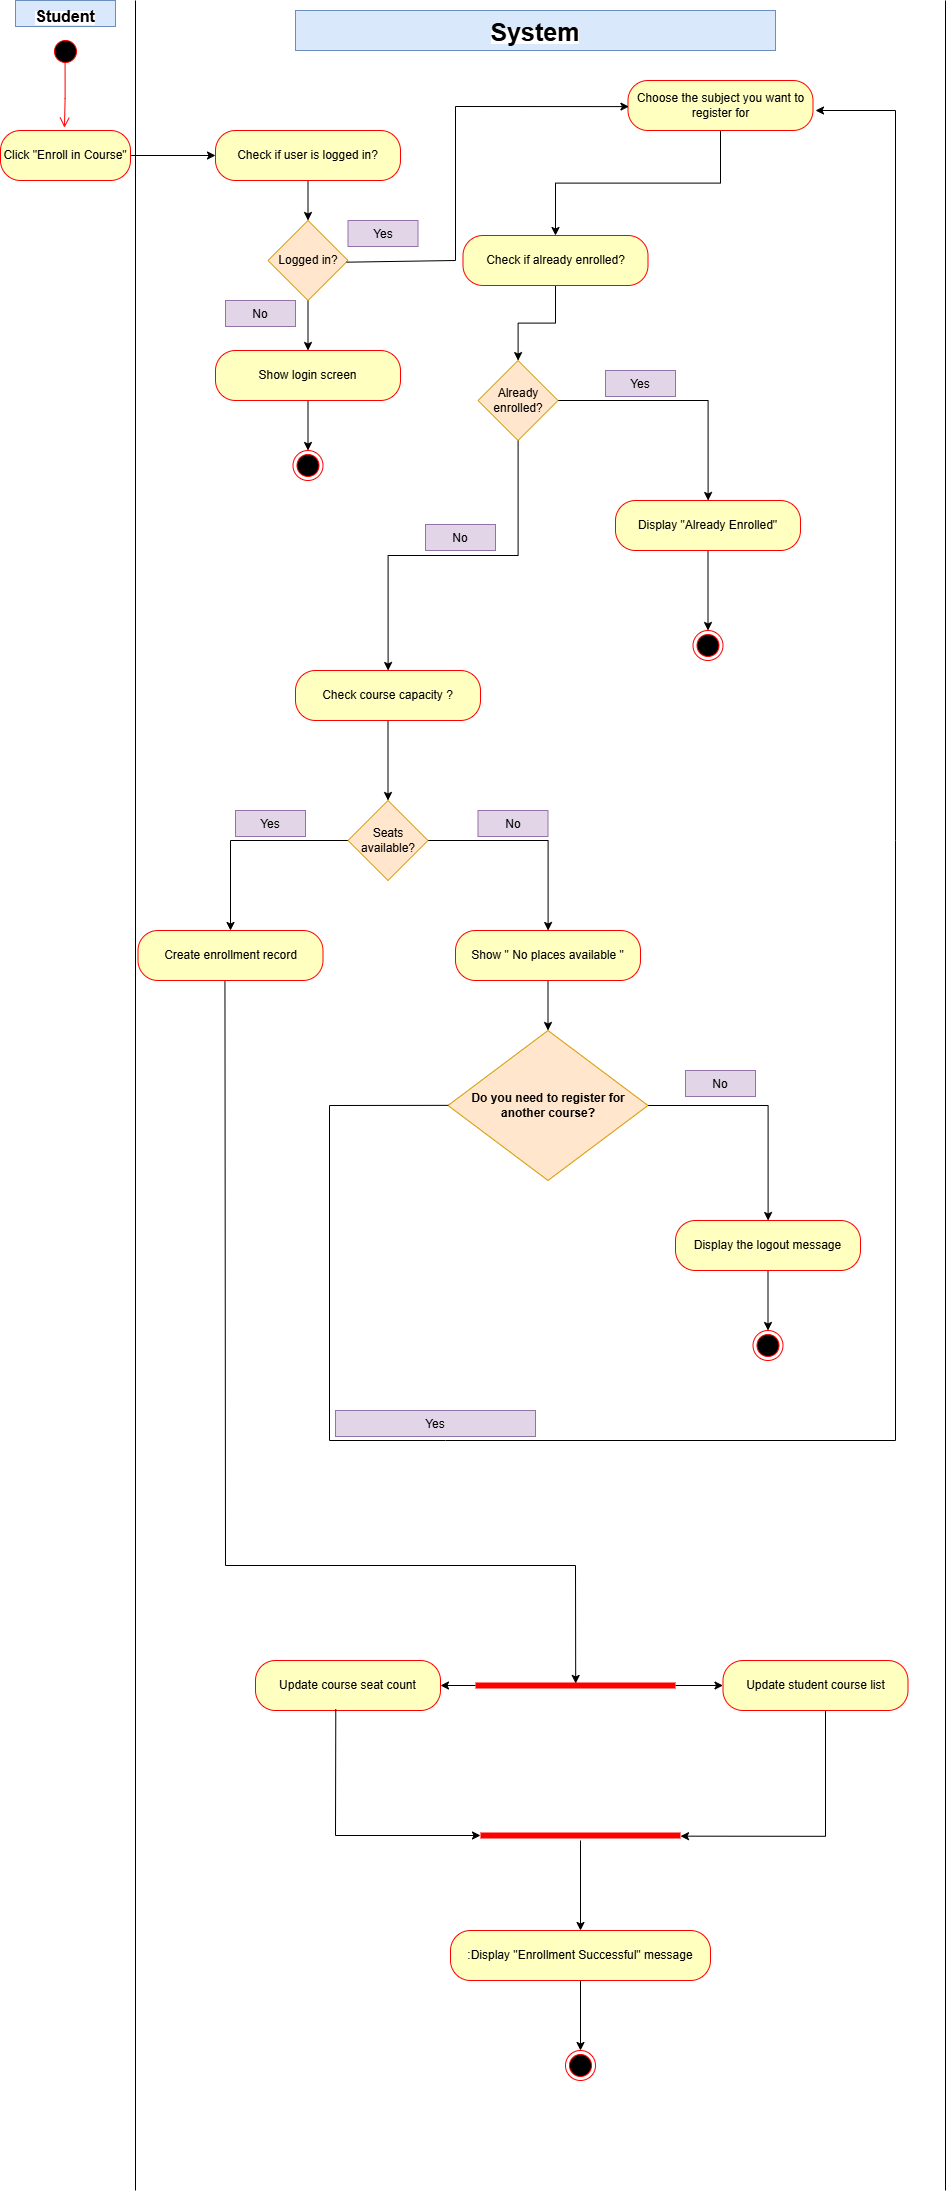

The diagram above was exported from draw.io. Its source (the exported page's mxGraphModel, read from the mxfile embedded in the PNG):
<mxGraphModel dx="1572" dy="942" grid="1" gridSize="10" guides="1" tooltips="1" connect="0" arrows="1" fold="1" page="1" pageScale="1" pageWidth="850" pageHeight="1100" math="0" shadow="0">
  <root>
    <mxCell id="0" />
    <mxCell id="1" parent="0" />
    <mxCell id="Gr2Wcjzn4uvrBgq8fH2K-1" value="&lt;span style=&quot;background-color: light-dark(#ffffff, var(--ge-dark-color, #121212));&quot;&gt;&lt;b&gt;&lt;font style=&quot;font-size: 16px;&quot;&gt;Student&lt;/font&gt;&lt;/b&gt;&lt;/span&gt;" style="text;strokeColor=#6c8ebf;fillColor=#dae8fc;align=center;verticalAlign=top;spacingLeft=4;spacingRight=4;overflow=hidden;rotatable=0;points=[[0,0.5],[1,0.5]];portConstraint=eastwest;whiteSpace=wrap;html=1;" parent="1" vertex="1">
      <mxGeometry x="40" width="100" height="26" as="geometry" />
    </mxCell>
    <mxCell id="Gr2Wcjzn4uvrBgq8fH2K-2" value="&lt;span style=&quot;background-color: rgb(255, 255, 255);&quot;&gt;&lt;font style=&quot;font-size: 25px;&quot;&gt;&lt;b&gt;System&lt;/b&gt;&lt;/font&gt;&lt;/span&gt;" style="text;strokeColor=#6c8ebf;fillColor=#dae8fc;align=center;verticalAlign=top;spacingLeft=4;spacingRight=4;overflow=hidden;rotatable=0;points=[[0,0.5],[1,0.5]];portConstraint=eastwest;whiteSpace=wrap;html=1;" parent="1" vertex="1">
      <mxGeometry x="320" y="10" width="480" height="40" as="geometry" />
    </mxCell>
    <mxCell id="Gr2Wcjzn4uvrBgq8fH2K-4" value="" style="endArrow=none;html=1;rounded=0;" parent="1" edge="1">
      <mxGeometry width="50" height="50" relative="1" as="geometry">
        <mxPoint x="160" y="2190" as="sourcePoint" />
        <mxPoint x="160" as="targetPoint" />
      </mxGeometry>
    </mxCell>
    <mxCell id="Gr2Wcjzn4uvrBgq8fH2K-5" value="" style="endArrow=none;html=1;rounded=0;" parent="1" edge="1">
      <mxGeometry width="50" height="50" relative="1" as="geometry">
        <mxPoint x="970" y="2190" as="sourcePoint" />
        <mxPoint x="970" as="targetPoint" />
      </mxGeometry>
    </mxCell>
    <mxCell id="Gr2Wcjzn4uvrBgq8fH2K-6" value="" style="ellipse;html=1;shape=startState;fillColor=#000000;strokeColor=#ff0000;" parent="1" vertex="1">
      <mxGeometry x="75" y="36" width="30" height="30" as="geometry" />
    </mxCell>
    <mxCell id="Gr2Wcjzn4uvrBgq8fH2K-7" value="" style="edgeStyle=orthogonalEdgeStyle;html=1;verticalAlign=bottom;endArrow=open;endSize=8;strokeColor=#ff0000;rounded=0;exitX=0.486;exitY=0.852;exitDx=0;exitDy=0;exitPerimeter=0;entryX=0.492;entryY=-0.056;entryDx=0;entryDy=0;entryPerimeter=0;" parent="1" source="Gr2Wcjzn4uvrBgq8fH2K-6" target="Gr2Wcjzn4uvrBgq8fH2K-8" edge="1">
      <mxGeometry relative="1" as="geometry">
        <mxPoint x="90" y="126" as="targetPoint" />
      </mxGeometry>
    </mxCell>
    <mxCell id="Gr2Wcjzn4uvrBgq8fH2K-16" value="" style="edgeStyle=orthogonalEdgeStyle;rounded=0;orthogonalLoop=1;jettySize=auto;html=1;" parent="1" source="Gr2Wcjzn4uvrBgq8fH2K-8" target="Gr2Wcjzn4uvrBgq8fH2K-15" edge="1">
      <mxGeometry relative="1" as="geometry" />
    </mxCell>
    <mxCell id="Gr2Wcjzn4uvrBgq8fH2K-8" value="Click &quot;Enroll in Course&quot;" style="rounded=1;whiteSpace=wrap;html=1;arcSize=40;fontColor=#000000;fillColor=#ffffc0;strokeColor=#ff0000;" parent="1" vertex="1">
      <mxGeometry x="25" y="130" width="130" height="50" as="geometry" />
    </mxCell>
    <mxCell id="Gr2Wcjzn4uvrBgq8fH2K-18" value="" style="edgeStyle=orthogonalEdgeStyle;rounded=0;orthogonalLoop=1;jettySize=auto;html=1;" parent="1" source="Gr2Wcjzn4uvrBgq8fH2K-15" target="Gr2Wcjzn4uvrBgq8fH2K-17" edge="1">
      <mxGeometry relative="1" as="geometry" />
    </mxCell>
    <mxCell id="Gr2Wcjzn4uvrBgq8fH2K-15" value="Check if user is logged in?" style="rounded=1;whiteSpace=wrap;html=1;arcSize=40;fontColor=#000000;fillColor=#ffffc0;strokeColor=#ff0000;" parent="1" vertex="1">
      <mxGeometry x="240" y="130" width="185" height="50" as="geometry" />
    </mxCell>
    <mxCell id="Gr2Wcjzn4uvrBgq8fH2K-20" value="" style="edgeStyle=orthogonalEdgeStyle;rounded=0;orthogonalLoop=1;jettySize=auto;html=1;" parent="1" source="Gr2Wcjzn4uvrBgq8fH2K-17" target="Gr2Wcjzn4uvrBgq8fH2K-19" edge="1">
      <mxGeometry relative="1" as="geometry" />
    </mxCell>
    <mxCell id="Gr2Wcjzn4uvrBgq8fH2K-17" value="Logged in?" style="rhombus;whiteSpace=wrap;html=1;fillColor=#ffe6cc;strokeColor=#d79b00;" parent="1" vertex="1">
      <mxGeometry x="292.5" y="220" width="80" height="80" as="geometry" />
    </mxCell>
    <mxCell id="Gr2Wcjzn4uvrBgq8fH2K-25" value="" style="edgeStyle=orthogonalEdgeStyle;rounded=0;orthogonalLoop=1;jettySize=auto;html=1;" parent="1" source="Gr2Wcjzn4uvrBgq8fH2K-19" target="Gr2Wcjzn4uvrBgq8fH2K-24" edge="1">
      <mxGeometry relative="1" as="geometry" />
    </mxCell>
    <mxCell id="Gr2Wcjzn4uvrBgq8fH2K-19" value="Show login screen" style="rounded=1;whiteSpace=wrap;html=1;arcSize=40;fontColor=#000000;fillColor=#ffffc0;strokeColor=#ff0000;" parent="1" vertex="1">
      <mxGeometry x="240" y="350" width="185" height="50" as="geometry" />
    </mxCell>
    <mxCell id="Gr2Wcjzn4uvrBgq8fH2K-27" value="" style="edgeStyle=orthogonalEdgeStyle;rounded=0;orthogonalLoop=1;jettySize=auto;html=1;" parent="1" source="Gr2Wcjzn4uvrBgq8fH2K-22" target="Gr2Wcjzn4uvrBgq8fH2K-26" edge="1">
      <mxGeometry relative="1" as="geometry" />
    </mxCell>
    <mxCell id="Gr2Wcjzn4uvrBgq8fH2K-22" value="Check if already enrolled?" style="rounded=1;whiteSpace=wrap;html=1;arcSize=40;fontColor=#000000;fillColor=#ffffc0;strokeColor=#ff0000;" parent="1" vertex="1">
      <mxGeometry x="487.5" y="235" width="185" height="50" as="geometry" />
    </mxCell>
    <mxCell id="Gr2Wcjzn4uvrBgq8fH2K-24" value="" style="ellipse;html=1;shape=endState;fillColor=#000000;strokeColor=#ff0000;" parent="1" vertex="1">
      <mxGeometry x="317.5" y="450" width="30" height="30" as="geometry" />
    </mxCell>
    <mxCell id="Gr2Wcjzn4uvrBgq8fH2K-31" value="" style="edgeStyle=orthogonalEdgeStyle;rounded=0;orthogonalLoop=1;jettySize=auto;html=1;" parent="1" source="Gr2Wcjzn4uvrBgq8fH2K-26" target="Gr2Wcjzn4uvrBgq8fH2K-30" edge="1">
      <mxGeometry relative="1" as="geometry" />
    </mxCell>
    <mxCell id="Gr2Wcjzn4uvrBgq8fH2K-33" value="" style="edgeStyle=orthogonalEdgeStyle;rounded=0;orthogonalLoop=1;jettySize=auto;html=1;" parent="1" source="Gr2Wcjzn4uvrBgq8fH2K-26" target="Gr2Wcjzn4uvrBgq8fH2K-32" edge="1">
      <mxGeometry relative="1" as="geometry" />
    </mxCell>
    <mxCell id="Gr2Wcjzn4uvrBgq8fH2K-26" value="Already enrolled?" style="rhombus;whiteSpace=wrap;html=1;fillColor=#ffe6cc;strokeColor=#d79b00;" parent="1" vertex="1">
      <mxGeometry x="502.5" y="360" width="80" height="80" as="geometry" />
    </mxCell>
    <mxCell id="Gr2Wcjzn4uvrBgq8fH2K-28" value="Yes" style="text;strokeColor=#9673a6;fillColor=#e1d5e7;align=center;verticalAlign=top;spacingLeft=4;spacingRight=4;overflow=hidden;rotatable=0;points=[[0,0.5],[1,0.5]];portConstraint=eastwest;whiteSpace=wrap;html=1;" parent="1" vertex="1">
      <mxGeometry x="372.5" y="220" width="70" height="26" as="geometry" />
    </mxCell>
    <mxCell id="Gr2Wcjzn4uvrBgq8fH2K-29" value="No" style="text;strokeColor=#9673a6;fillColor=#e1d5e7;align=center;verticalAlign=top;spacingLeft=4;spacingRight=4;overflow=hidden;rotatable=0;points=[[0,0.5],[1,0.5]];portConstraint=eastwest;whiteSpace=wrap;html=1;" parent="1" vertex="1">
      <mxGeometry x="250" y="300" width="70" height="26" as="geometry" />
    </mxCell>
    <mxCell id="Gr2Wcjzn4uvrBgq8fH2K-40" value="" style="edgeStyle=orthogonalEdgeStyle;rounded=0;orthogonalLoop=1;jettySize=auto;html=1;" parent="1" source="Gr2Wcjzn4uvrBgq8fH2K-30" target="Gr2Wcjzn4uvrBgq8fH2K-39" edge="1">
      <mxGeometry relative="1" as="geometry" />
    </mxCell>
    <mxCell id="Gr2Wcjzn4uvrBgq8fH2K-30" value="Check course capacity ?" style="rounded=1;whiteSpace=wrap;html=1;arcSize=40;fontColor=#000000;fillColor=#ffffc0;strokeColor=#ff0000;" parent="1" vertex="1">
      <mxGeometry x="320" y="670" width="185" height="50" as="geometry" />
    </mxCell>
    <mxCell id="Gr2Wcjzn4uvrBgq8fH2K-38" value="" style="edgeStyle=orthogonalEdgeStyle;rounded=0;orthogonalLoop=1;jettySize=auto;html=1;" parent="1" source="Gr2Wcjzn4uvrBgq8fH2K-32" target="Gr2Wcjzn4uvrBgq8fH2K-37" edge="1">
      <mxGeometry relative="1" as="geometry" />
    </mxCell>
    <mxCell id="Gr2Wcjzn4uvrBgq8fH2K-32" value="Display &quot;Already Enrolled&quot;" style="rounded=1;whiteSpace=wrap;html=1;arcSize=40;fontColor=#000000;fillColor=#ffffc0;strokeColor=#ff0000;" parent="1" vertex="1">
      <mxGeometry x="640" y="500" width="185" height="50" as="geometry" />
    </mxCell>
    <mxCell id="Gr2Wcjzn4uvrBgq8fH2K-34" value="Yes" style="text;strokeColor=#9673a6;fillColor=#e1d5e7;align=center;verticalAlign=top;spacingLeft=4;spacingRight=4;overflow=hidden;rotatable=0;points=[[0,0.5],[1,0.5]];portConstraint=eastwest;whiteSpace=wrap;html=1;" parent="1" vertex="1">
      <mxGeometry x="630" y="370" width="70" height="26" as="geometry" />
    </mxCell>
    <mxCell id="Gr2Wcjzn4uvrBgq8fH2K-35" value="No" style="text;strokeColor=#9673a6;fillColor=#e1d5e7;align=center;verticalAlign=top;spacingLeft=4;spacingRight=4;overflow=hidden;rotatable=0;points=[[0,0.5],[1,0.5]];portConstraint=eastwest;whiteSpace=wrap;html=1;" parent="1" vertex="1">
      <mxGeometry x="450" y="524" width="70" height="26" as="geometry" />
    </mxCell>
    <mxCell id="Gr2Wcjzn4uvrBgq8fH2K-37" value="" style="ellipse;html=1;shape=endState;fillColor=#000000;strokeColor=#ff0000;" parent="1" vertex="1">
      <mxGeometry x="717.5" y="630" width="30" height="30" as="geometry" />
    </mxCell>
    <mxCell id="Gr2Wcjzn4uvrBgq8fH2K-43" value="" style="edgeStyle=orthogonalEdgeStyle;rounded=0;orthogonalLoop=1;jettySize=auto;html=1;" parent="1" source="Gr2Wcjzn4uvrBgq8fH2K-39" target="Gr2Wcjzn4uvrBgq8fH2K-41" edge="1">
      <mxGeometry relative="1" as="geometry" />
    </mxCell>
    <mxCell id="Gr2Wcjzn4uvrBgq8fH2K-44" value="" style="edgeStyle=orthogonalEdgeStyle;rounded=0;orthogonalLoop=1;jettySize=auto;html=1;" parent="1" source="Gr2Wcjzn4uvrBgq8fH2K-39" target="Gr2Wcjzn4uvrBgq8fH2K-42" edge="1">
      <mxGeometry relative="1" as="geometry" />
    </mxCell>
    <mxCell id="Gr2Wcjzn4uvrBgq8fH2K-39" value="Seats available?" style="rhombus;whiteSpace=wrap;html=1;fillColor=#ffe6cc;strokeColor=#d79b00;" parent="1" vertex="1">
      <mxGeometry x="372.5" y="800" width="80" height="80" as="geometry" />
    </mxCell>
    <mxCell id="Gr2Wcjzn4uvrBgq8fH2K-41" value="Create enrollment record" style="rounded=1;whiteSpace=wrap;html=1;arcSize=40;fontColor=#000000;fillColor=#ffffc0;strokeColor=#ff0000;" parent="1" vertex="1">
      <mxGeometry x="162.5" y="930" width="185" height="50" as="geometry" />
    </mxCell>
    <mxCell id="Gr2Wcjzn4uvrBgq8fH2K-49" value="" style="edgeStyle=orthogonalEdgeStyle;rounded=0;orthogonalLoop=1;jettySize=auto;html=1;" parent="1" source="Gr2Wcjzn4uvrBgq8fH2K-42" edge="1">
      <mxGeometry relative="1" as="geometry">
        <mxPoint x="572.5" y="1030" as="targetPoint" />
      </mxGeometry>
    </mxCell>
    <mxCell id="Gr2Wcjzn4uvrBgq8fH2K-42" value="Show &quot; No places available &quot;" style="rounded=1;whiteSpace=wrap;html=1;arcSize=40;fontColor=#000000;fillColor=#ffffc0;strokeColor=#ff0000;" parent="1" vertex="1">
      <mxGeometry x="480" y="930" width="185" height="50" as="geometry" />
    </mxCell>
    <mxCell id="Gr2Wcjzn4uvrBgq8fH2K-45" value="No" style="text;strokeColor=#9673a6;fillColor=#e1d5e7;align=center;verticalAlign=top;spacingLeft=4;spacingRight=4;overflow=hidden;rotatable=0;points=[[0,0.5],[1,0.5]];portConstraint=eastwest;whiteSpace=wrap;html=1;" parent="1" vertex="1">
      <mxGeometry x="502.5" y="810" width="70" height="26" as="geometry" />
    </mxCell>
    <mxCell id="Gr2Wcjzn4uvrBgq8fH2K-46" value="Yes" style="text;strokeColor=#9673a6;fillColor=#e1d5e7;align=center;verticalAlign=top;spacingLeft=4;spacingRight=4;overflow=hidden;rotatable=0;points=[[0,0.5],[1,0.5]];portConstraint=eastwest;whiteSpace=wrap;html=1;" parent="1" vertex="1">
      <mxGeometry x="260" y="810" width="70" height="26" as="geometry" />
    </mxCell>
    <mxCell id="Gr2Wcjzn4uvrBgq8fH2K-54" value="" style="edgeStyle=orthogonalEdgeStyle;rounded=0;orthogonalLoop=1;jettySize=auto;html=1;" parent="1" source="Gr2Wcjzn4uvrBgq8fH2K-50" target="Gr2Wcjzn4uvrBgq8fH2K-52" edge="1">
      <mxGeometry relative="1" as="geometry" />
    </mxCell>
    <mxCell id="Gr2Wcjzn4uvrBgq8fH2K-50" value="&lt;b&gt;Do you need to register for another course?&lt;/b&gt;" style="rhombus;whiteSpace=wrap;html=1;fillColor=#ffe6cc;strokeColor=#d79b00;" parent="1" vertex="1">
      <mxGeometry x="472.5" y="1030" width="200" height="150" as="geometry" />
    </mxCell>
    <mxCell id="Gr2Wcjzn4uvrBgq8fH2K-58" value="" style="edgeStyle=orthogonalEdgeStyle;rounded=0;orthogonalLoop=1;jettySize=auto;html=1;" parent="1" source="Gr2Wcjzn4uvrBgq8fH2K-52" target="Gr2Wcjzn4uvrBgq8fH2K-57" edge="1">
      <mxGeometry relative="1" as="geometry" />
    </mxCell>
    <mxCell id="Gr2Wcjzn4uvrBgq8fH2K-52" value="Display the logout message" style="rounded=1;whiteSpace=wrap;html=1;arcSize=40;fontColor=#000000;fillColor=#ffffc0;strokeColor=#ff0000;" parent="1" vertex="1">
      <mxGeometry x="700" y="1220" width="185" height="50" as="geometry" />
    </mxCell>
    <mxCell id="Gr2Wcjzn4uvrBgq8fH2K-55" value="No" style="text;strokeColor=#9673a6;fillColor=#e1d5e7;align=center;verticalAlign=top;spacingLeft=4;spacingRight=4;overflow=hidden;rotatable=0;points=[[0,0.5],[1,0.5]];portConstraint=eastwest;whiteSpace=wrap;html=1;" parent="1" vertex="1">
      <mxGeometry x="710" y="1070" width="70" height="26" as="geometry" />
    </mxCell>
    <mxCell id="Gr2Wcjzn4uvrBgq8fH2K-57" value="" style="ellipse;html=1;shape=endState;fillColor=#000000;strokeColor=#ff0000;" parent="1" vertex="1">
      <mxGeometry x="777.5" y="1330" width="30" height="30" as="geometry" />
    </mxCell>
    <mxCell id="Gr2Wcjzn4uvrBgq8fH2K-62" value="" style="endArrow=classic;html=1;rounded=0;exitX=0.001;exitY=0.499;exitDx=0;exitDy=0;exitPerimeter=0;" parent="1" source="Gr2Wcjzn4uvrBgq8fH2K-50" edge="1">
      <mxGeometry width="50" height="50" relative="1" as="geometry">
        <mxPoint x="354" y="1110" as="sourcePoint" />
        <mxPoint x="840" y="110" as="targetPoint" />
        <Array as="points">
          <mxPoint x="354" y="1105" />
          <mxPoint x="354" y="1440" />
          <mxPoint x="470" y="1440" />
          <mxPoint x="920" y="1440" />
          <mxPoint x="920" y="840" />
          <mxPoint x="920" y="110" />
        </Array>
      </mxGeometry>
    </mxCell>
    <mxCell id="Gr2Wcjzn4uvrBgq8fH2K-63" value="Yes" style="text;strokeColor=#9673a6;fillColor=#e1d5e7;align=center;verticalAlign=top;spacingLeft=4;spacingRight=4;overflow=hidden;rotatable=0;points=[[0,0.5],[1,0.5]];portConstraint=eastwest;whiteSpace=wrap;html=1;" parent="1" vertex="1">
      <mxGeometry x="360" y="1410" width="200" height="26" as="geometry" />
    </mxCell>
    <mxCell id="_d11tzTFXy4CZcqDDdNj-7" value="" style="edgeStyle=orthogonalEdgeStyle;rounded=0;orthogonalLoop=1;jettySize=auto;html=1;" edge="1" parent="1" source="_d11tzTFXy4CZcqDDdNj-2" target="_d11tzTFXy4CZcqDDdNj-6">
      <mxGeometry relative="1" as="geometry" />
    </mxCell>
    <mxCell id="_d11tzTFXy4CZcqDDdNj-8" value="" style="edgeStyle=orthogonalEdgeStyle;rounded=0;orthogonalLoop=1;jettySize=auto;html=1;" edge="1" parent="1" source="_d11tzTFXy4CZcqDDdNj-2" target="_d11tzTFXy4CZcqDDdNj-5">
      <mxGeometry relative="1" as="geometry" />
    </mxCell>
    <mxCell id="_d11tzTFXy4CZcqDDdNj-2" value="" style="shape=line;html=1;strokeWidth=6;strokeColor=#ff0000;" vertex="1" parent="1">
      <mxGeometry x="500" y="1680" width="200" height="10" as="geometry" />
    </mxCell>
    <mxCell id="_d11tzTFXy4CZcqDDdNj-4" value="" style="endArrow=classic;html=1;rounded=0;exitX=0.47;exitY=1.02;exitDx=0;exitDy=0;exitPerimeter=0;entryX=0.501;entryY=0.297;entryDx=0;entryDy=0;entryPerimeter=0;" edge="1" parent="1" source="Gr2Wcjzn4uvrBgq8fH2K-41" target="_d11tzTFXy4CZcqDDdNj-2">
      <mxGeometry width="50" height="50" relative="1" as="geometry">
        <mxPoint x="240" y="1340" as="sourcePoint" />
        <mxPoint x="290" y="1290" as="targetPoint" />
        <Array as="points">
          <mxPoint x="250" y="1565" />
          <mxPoint x="600" y="1565" />
        </Array>
      </mxGeometry>
    </mxCell>
    <mxCell id="_d11tzTFXy4CZcqDDdNj-10" value="" style="edgeStyle=orthogonalEdgeStyle;rounded=0;orthogonalLoop=1;jettySize=auto;html=1;entryX=1;entryY=0.5;entryDx=0;entryDy=0;entryPerimeter=0;exitX=0.484;exitY=0.987;exitDx=0;exitDy=0;exitPerimeter=0;" edge="1" parent="1">
      <mxGeometry relative="1" as="geometry">
        <mxPoint x="819.5400000000002" y="1710" as="sourcePoint" />
        <mxPoint x="705" y="1835.65" as="targetPoint" />
        <Array as="points">
          <mxPoint x="850" y="1710" />
          <mxPoint x="850" y="1836" />
        </Array>
      </mxGeometry>
    </mxCell>
    <mxCell id="_d11tzTFXy4CZcqDDdNj-5" value="Update student course list" style="rounded=1;whiteSpace=wrap;html=1;arcSize=40;fontColor=#000000;fillColor=#ffffc0;strokeColor=#ff0000;" vertex="1" parent="1">
      <mxGeometry x="747.5" y="1660" width="185" height="50" as="geometry" />
    </mxCell>
    <mxCell id="_d11tzTFXy4CZcqDDdNj-6" value="Update course seat count" style="rounded=1;whiteSpace=wrap;html=1;arcSize=40;fontColor=#000000;fillColor=#ffffc0;strokeColor=#ff0000;" vertex="1" parent="1">
      <mxGeometry x="280" y="1660" width="185" height="50" as="geometry" />
    </mxCell>
    <mxCell id="_d11tzTFXy4CZcqDDdNj-13" value="" style="edgeStyle=orthogonalEdgeStyle;rounded=0;orthogonalLoop=1;jettySize=auto;html=1;" edge="1" parent="1" source="_d11tzTFXy4CZcqDDdNj-9" target="_d11tzTFXy4CZcqDDdNj-12">
      <mxGeometry relative="1" as="geometry" />
    </mxCell>
    <mxCell id="_d11tzTFXy4CZcqDDdNj-9" value="" style="shape=line;html=1;strokeWidth=6;strokeColor=#ff0000;" vertex="1" parent="1">
      <mxGeometry x="505" y="1830" width="200" height="10" as="geometry" />
    </mxCell>
    <mxCell id="_d11tzTFXy4CZcqDDdNj-11" value="" style="endArrow=classic;html=1;rounded=0;exitX=0.434;exitY=0.97;exitDx=0;exitDy=0;exitPerimeter=0;" edge="1" parent="1" source="_d11tzTFXy4CZcqDDdNj-6" target="_d11tzTFXy4CZcqDDdNj-9">
      <mxGeometry width="50" height="50" relative="1" as="geometry">
        <mxPoint x="400" y="1880" as="sourcePoint" />
        <mxPoint x="400" y="1830" as="targetPoint" />
        <Array as="points">
          <mxPoint x="360" y="1835" />
        </Array>
      </mxGeometry>
    </mxCell>
    <mxCell id="_d11tzTFXy4CZcqDDdNj-15" value="" style="edgeStyle=orthogonalEdgeStyle;rounded=0;orthogonalLoop=1;jettySize=auto;html=1;" edge="1" parent="1" source="_d11tzTFXy4CZcqDDdNj-12" target="_d11tzTFXy4CZcqDDdNj-14">
      <mxGeometry relative="1" as="geometry" />
    </mxCell>
    <mxCell id="_d11tzTFXy4CZcqDDdNj-12" value=":Display &quot;Enrollment Successful&quot; message" style="rounded=1;whiteSpace=wrap;html=1;arcSize=40;fontColor=#000000;fillColor=#ffffc0;strokeColor=#ff0000;" vertex="1" parent="1">
      <mxGeometry x="475" y="1930" width="260" height="50" as="geometry" />
    </mxCell>
    <mxCell id="_d11tzTFXy4CZcqDDdNj-14" value="" style="ellipse;html=1;shape=endState;fillColor=#000000;strokeColor=#ff0000;" vertex="1" parent="1">
      <mxGeometry x="590" y="2050" width="30" height="30" as="geometry" />
    </mxCell>
    <mxCell id="_d11tzTFXy4CZcqDDdNj-19" value="" style="edgeStyle=orthogonalEdgeStyle;rounded=0;orthogonalLoop=1;jettySize=auto;html=1;" edge="1" parent="1" source="_d11tzTFXy4CZcqDDdNj-16" target="Gr2Wcjzn4uvrBgq8fH2K-22">
      <mxGeometry relative="1" as="geometry" />
    </mxCell>
    <mxCell id="_d11tzTFXy4CZcqDDdNj-16" value="Choose the subject you want to register for" style="rounded=1;whiteSpace=wrap;html=1;arcSize=40;fontColor=#000000;fillColor=#ffffc0;strokeColor=#ff0000;" vertex="1" parent="1">
      <mxGeometry x="652.5" y="80" width="185" height="50" as="geometry" />
    </mxCell>
    <mxCell id="_d11tzTFXy4CZcqDDdNj-18" value="" style="endArrow=classic;html=1;rounded=0;exitX=0.983;exitY=0.521;exitDx=0;exitDy=0;exitPerimeter=0;entryX=0.005;entryY=0.522;entryDx=0;entryDy=0;entryPerimeter=0;" edge="1" parent="1" source="Gr2Wcjzn4uvrBgq8fH2K-17" target="_d11tzTFXy4CZcqDDdNj-16">
      <mxGeometry width="50" height="50" relative="1" as="geometry">
        <mxPoint x="730" y="450" as="sourcePoint" />
        <mxPoint x="780" y="400" as="targetPoint" />
        <Array as="points">
          <mxPoint x="480" y="260" />
          <mxPoint x="480" y="106" />
        </Array>
      </mxGeometry>
    </mxCell>
  </root>
</mxGraphModel>